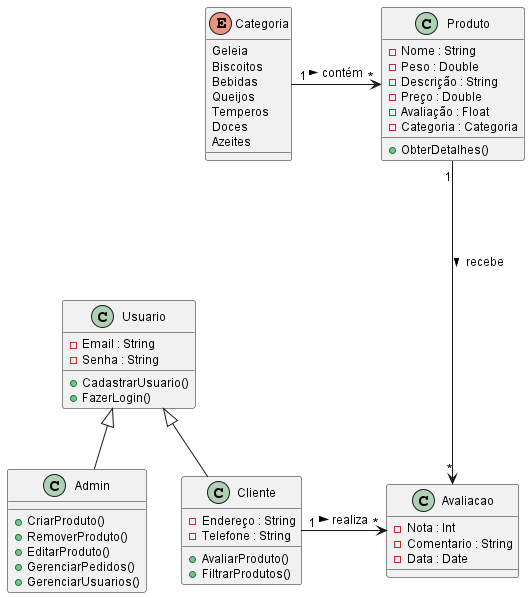

The diagram above was rendered by PlantUML. Its source (embedded in the PNG):
@startuml Classe

skinparam handwritten false ' Deixa o diagrama mais "limpo" e não "desenhado a mão"
skinparam classAttributeIconSize 0 ' Remove ícones de visibilidade para atributos
skinparam classMethodIconSize 0    ' Remove ícones de visibilidade para métodos
skinparam linetype ortho           ' Tenta usar linhas retas (ortogonais) para as associações
skinparam defaultFontName "Arial"   ' Define uma fonte mais comum
skinparam defaultFontSize 12       ' Define um tamanho de fonte padrão
skinparam defaultTextAlignment center

class Produto {
  - Nome : String
  - Peso : Double 
  - Descrição : String
  - Preço : Double
  - Avaliação : Float 
  - Categoria : Categoria
  + ObterDetalhes() 
}

enum Categoria {
  Geleia
  Biscoitos
  Bebidas
  Queijos
  Temperos
  Doces
  Azeites
}

class Usuario {
  - Email : String
  - Senha : String
  + CadastrarUsuario()
  + FazerLogin()
}

class Cliente {
  - Endereço : String
  - Telefone : String
  + AvaliarProduto()
  + FiltrarProdutos()
}

class Avaliacao {
  - Nota : Int
  - Comentario : String
  - Data : Date
}

class Admin {
  + CriarProduto()
  + RemoverProduto()
  + EditarProduto()
  + GerenciarPedidos()
  + GerenciarUsuarios()
}

' --- Relacionamentos ---

' Herança: Cliente e Admin são tipos de Usuário
Admin -up-|> Usuario
Cliente -up-|> Usuario

' Associação entre Produto e Categoria
Categoria "1" -right-> "*" Produto : contém >

' Associação entre Cliente e Produto
Cliente "1" -right-> "*" Avaliacao : realiza >
Produto "1" -down---> "*" Avaliacao : recebe >

@enduml